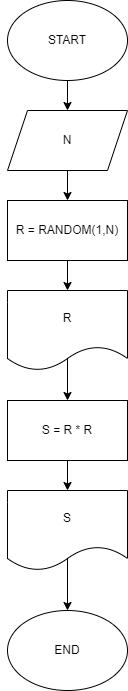

The diagram above was exported from draw.io. Its source (the exported page's mxGraphModel, read from the mxfile embedded in the PNG):
<mxGraphModel dx="478" dy="253" grid="1" gridSize="10" guides="1" tooltips="1" connect="1" arrows="1" fold="1" page="1" pageScale="1" pageWidth="827" pageHeight="1169" math="0" shadow="0">
  <root>
    <mxCell id="0" />
    <mxCell id="1" parent="0" />
    <mxCell id="5" style="edgeStyle=none;html=1;exitX=0.5;exitY=1;exitDx=0;exitDy=0;" parent="1" source="2" target="4" edge="1">
      <mxGeometry relative="1" as="geometry" />
    </mxCell>
    <mxCell id="2" value="START" style="ellipse;whiteSpace=wrap;html=1;" parent="1" vertex="1">
      <mxGeometry x="180" y="60" width="120" height="80" as="geometry" />
    </mxCell>
    <mxCell id="8" style="edgeStyle=none;html=1;exitX=0.5;exitY=1;exitDx=0;exitDy=0;" parent="1" source="3" target="7" edge="1">
      <mxGeometry relative="1" as="geometry" />
    </mxCell>
    <mxCell id="3" value="R = RANDOM(1,N)" style="rounded=0;whiteSpace=wrap;html=1;" parent="1" vertex="1">
      <mxGeometry x="180" y="260" width="120" height="60" as="geometry" />
    </mxCell>
    <mxCell id="6" style="edgeStyle=none;html=1;exitX=0.5;exitY=1;exitDx=0;exitDy=0;" parent="1" source="4" target="3" edge="1">
      <mxGeometry relative="1" as="geometry" />
    </mxCell>
    <mxCell id="4" value="N" style="shape=parallelogram;perimeter=parallelogramPerimeter;whiteSpace=wrap;html=1;fixedSize=1;" parent="1" vertex="1">
      <mxGeometry x="180" y="170" width="120" height="60" as="geometry" />
    </mxCell>
    <mxCell id="11" style="edgeStyle=none;html=1;exitX=0;exitY=0.5;exitDx=0;exitDy=0;entryX=0.5;entryY=0;entryDx=0;entryDy=0;" edge="1" parent="1" source="7" target="10">
      <mxGeometry relative="1" as="geometry">
        <Array as="points">
          <mxPoint x="240" y="410" />
        </Array>
      </mxGeometry>
    </mxCell>
    <mxCell id="7" value="R" style="shape=document;whiteSpace=wrap;html=1;boundedLbl=1;" parent="1" vertex="1">
      <mxGeometry x="180" y="350" width="120" height="80" as="geometry" />
    </mxCell>
    <mxCell id="9" value="END" style="ellipse;whiteSpace=wrap;html=1;" parent="1" vertex="1">
      <mxGeometry x="180" y="670" width="120" height="80" as="geometry" />
    </mxCell>
    <mxCell id="14" style="edgeStyle=none;html=1;exitX=0.5;exitY=1;exitDx=0;exitDy=0;entryX=0.5;entryY=0;entryDx=0;entryDy=0;" edge="1" parent="1" source="10" target="13">
      <mxGeometry relative="1" as="geometry" />
    </mxCell>
    <mxCell id="10" value="S = R * R" style="rounded=0;whiteSpace=wrap;html=1;" vertex="1" parent="1">
      <mxGeometry x="180" y="460" width="120" height="60" as="geometry" />
    </mxCell>
    <mxCell id="15" style="edgeStyle=none;html=1;exitX=0;exitY=0.5;exitDx=0;exitDy=0;entryX=0.5;entryY=0;entryDx=0;entryDy=0;" edge="1" parent="1" source="13" target="9">
      <mxGeometry relative="1" as="geometry">
        <Array as="points">
          <mxPoint x="240" y="600" />
        </Array>
      </mxGeometry>
    </mxCell>
    <mxCell id="13" value="S" style="shape=document;whiteSpace=wrap;html=1;boundedLbl=1;" vertex="1" parent="1">
      <mxGeometry x="180" y="550" width="120" height="80" as="geometry" />
    </mxCell>
  </root>
</mxGraphModel>